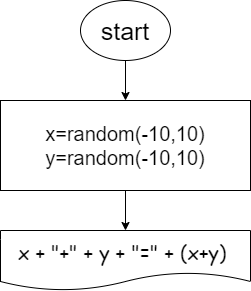

The diagram above was exported from draw.io. Its source (the exported page's mxGraphModel, read from the mxfile embedded in the PNG):
<mxGraphModel dx="841" dy="498" grid="1" gridSize="10" guides="1" tooltips="1" connect="1" arrows="1" fold="1" page="1" pageScale="1" pageWidth="827" pageHeight="1169" math="0" shadow="0">
  <root>
    <mxCell id="0" />
    <mxCell id="1" parent="0" />
    <mxCell id="5" value="" style="edgeStyle=none;html=1;fontFamily=Comic Sans MS;fontSize=25;" parent="1" source="2" target="4" edge="1">
      <mxGeometry relative="1" as="geometry" />
    </mxCell>
    <mxCell id="2" value="start" style="ellipse;whiteSpace=wrap;html=1;fontSize=25;" parent="1" vertex="1">
      <mxGeometry x="350" y="20" width="90" height="60" as="geometry" />
    </mxCell>
    <mxCell id="8" style="edgeStyle=none;html=1;exitX=0.5;exitY=1;exitDx=0;exitDy=0;entryX=0.5;entryY=0;entryDx=0;entryDy=0;fontFamily=Comic Sans MS;fontSize=20;" parent="1" source="4" target="7" edge="1">
      <mxGeometry relative="1" as="geometry" />
    </mxCell>
    <mxCell id="4" value="x=random(-10,10)&lt;br&gt;y=random(-10,10)" style="whiteSpace=wrap;html=1;fontSize=20;" parent="1" vertex="1">
      <mxGeometry x="270" y="120" width="250" height="90" as="geometry" />
    </mxCell>
    <mxCell id="7" value="x + &quot;+&quot; + y + &quot;=&quot; + (x+y)&amp;nbsp;" style="shape=document;whiteSpace=wrap;html=1;boundedLbl=1;fontFamily=Comic Sans MS;fontSize=20;" parent="1" vertex="1">
      <mxGeometry x="270" y="250" width="250" height="60" as="geometry" />
    </mxCell>
  </root>
</mxGraphModel>